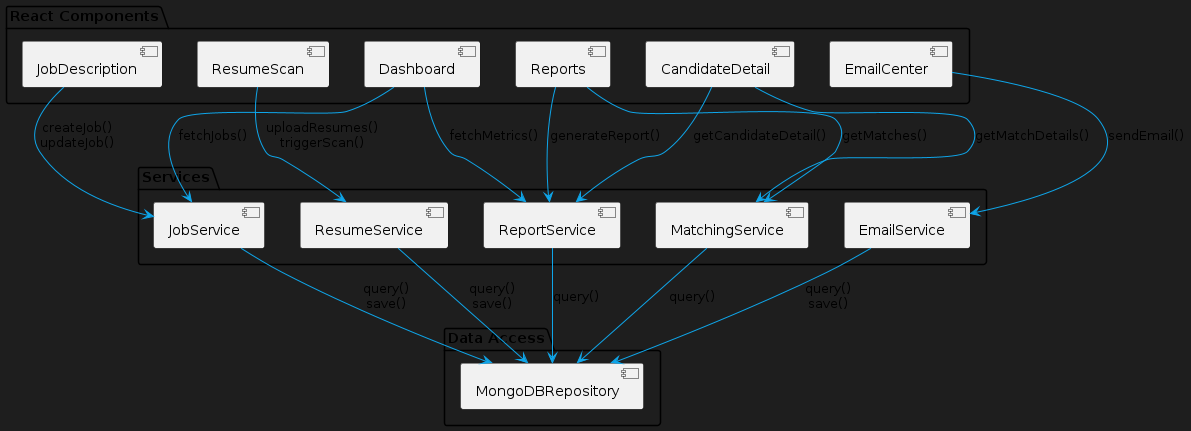

The diagram above was rendered by PlantUML. Its source (embedded in the PNG):
@startuml ComponentInteraction
skinparam backgroundColor #1e1e1e
skinparam textBackgroundColor #ffffff
skinparam ArrowColor #0ea5e9

package "React Components" {
    component Dashboard
    component JobDescription
    component ResumeScan
    component Reports
    component EmailCenter
    component CandidateDetail
}

package "Services" {
    component JobService
    component ResumeService
    component MatchingService
    component ReportService
    component EmailService
}

package "Data Access" {
    component MongoDBRepository
}

Dashboard --> JobService: fetchJobs()
Dashboard --> ReportService: fetchMetrics()

JobDescription --> JobService: createJob()\nupdateJob()

ResumeScan --> ResumeService: uploadResumes()\ntriggerScan()

Reports --> MatchingService: getMatches()
Reports --> ReportService: generateReport()

CandidateDetail --> ReportService: getCandidateDetail()
CandidateDetail --> MatchingService: getMatchDetails()

EmailCenter --> EmailService: sendEmail()

JobService --> MongoDBRepository: query()\nsave()
ResumeService --> MongoDBRepository: query()\nsave()
MatchingService --> MongoDBRepository: query()
ReportService --> MongoDBRepository: query()
EmailService --> MongoDBRepository: query()\nsave()

@enduml